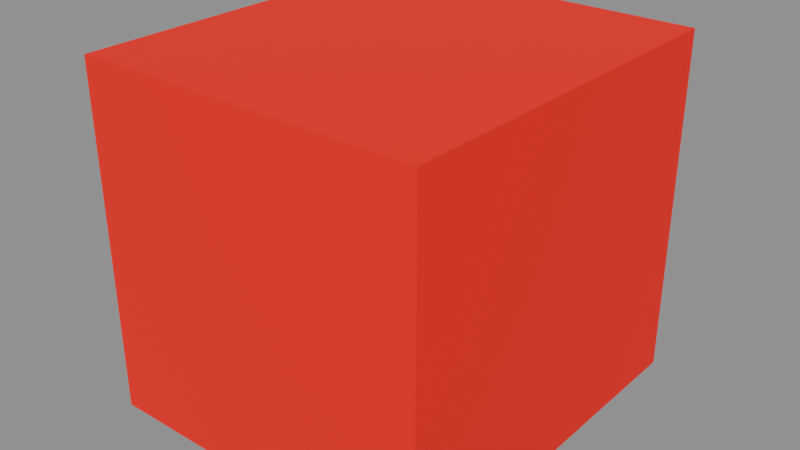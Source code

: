 # Source: M_FLOOR_Q.blend  (saved by Blender 5.1.30; exported with 4.5.12 LTS)
import bpy
from mathutils import Matrix  # noqa: F401  (used for matrix-valued properties, if any)

bpy.ops.wm.read_factory_settings(use_empty=True)
scene = bpy.context.scene
scene.name = 'Scene'

# ---- materials (node trees are filled in below, after node groups)
mat_terrainedit_mat = bpy.data.materials.new('TerrainEdit_Mat')
mat_terrainedit_mat.use_transparent_shadow = False

# ---- material node trees
mat_terrainedit_mat.use_nodes = True; mat_terrainedit_mat.node_tree.nodes.clear()
_N = mat_terrainedit_mat.node_tree.nodes; _L = mat_terrainedit_mat.node_tree.links
n0 = _N.new('ShaderNodeOutputMaterial'); n0.name = 'Material Output'; n0.location = (500, 0)
n1 = _N.new('ShaderNodeBsdfPrincipled'); n1.name = 'Principled BSDF'; n1.location = (200, 150)
n1.inputs[2].default_value = 1.0
n2 = _N.new('ShaderNodeRGB'); n2.name = 'Color'; n2.location = (0, 0)
n2.outputs[0].default_value = (1.0, 0.0, 0.0, 0.3256)
_L.new(n2.outputs[0], n1.inputs[0])
_L.new(n1.outputs[0], n0.inputs[0])
n0.is_active_output = True

# ---- meshes
me_m_floor_q = bpy.data.meshes.new('M_FLOOR_Q')
me_m_floor_q.from_pydata([(-1.666, 0.0, -1.666), (1.666, 0.0, 1.666), (-1.666, 0.0, 1.666), (1.666, 0.0, -1.666), (-1.666, 3.666, 1.666), (1.666, 3.666, -1.666), (-1.666, 3.666, -1.666), (1.666, 3.666, 1.666), (1.666, 0.0, 1.666), (1.666, 3.666, -1.666), (1.666, 3.666, 1.666), (1.666, 0.0, -1.666), (1.666, 0.0, -1.666), (-1.666, 3.666, -1.666), (1.666, 3.666, -1.666), (-1.666, 0.0, -1.666), (-1.666, 0.0, -1.666), (-1.666, 3.666, 1.666), (-1.666, 3.666, -1.666), (-1.666, 0.0, 1.666), (-1.666, 0.0, 1.666), (1.666, 3.666, 1.666), (-1.666, 3.666, 1.666), (1.666, 0.0, 1.666)], [], [(0, 1, 2), (3, 1, 0), (4, 5, 6), (7, 5, 4), (8, 9, 10), (11, 9, 8), (12, 13, 14), (15, 13, 12), (16, 17, 18), (19, 17, 16), (20, 21, 22), (23, 21, 20)])
me_m_floor_q.polygons.foreach_set('use_smooth', [True] * 12)
_uv = me_m_floor_q.uv_layers.new(name='UVMap')
_uv.uv.foreach_set('vector', [0.125, 0.25, 0.375, 0.0, 0.375, 0.25, 0.125, 0.0, 0.375, 0.0, 0.125, 0.25, 0.625, 0.25, 0.875, 0.0, 0.875, 0.25, 0.625, 0.0, 0.875, 0.0, 0.625, 0.25, 0.375, 1.0, 0.625, 0.75, 0.625, 1.0, 0.375, 0.75, 0.625, 0.75, 0.375, 1.0, 0.375, 0.75, 0.625, 0.5, 0.625, 0.75, 0.375, 0.5, 0.625, 0.5, 0.375, 0.75, 0.375, 0.5, 0.625, 0.25, 0.625, 0.5, 0.375, 0.25, 0.625, 0.25, 0.375, 0.5, 0.375, 0.25, 0.625, 0.0, 0.625, 0.25, 0.375, 0.0, 0.625, 0.0, 0.375, 0.25])
me_m_floor_q.materials.append(mat_terrainedit_mat)
me_m_floor_q.update()

# ---- objects
ob_m_floor_q = bpy.data.objects.new('M_FLOOR_Q', me_m_floor_q)

# ---- transforms, parenting, visibility, modifiers, constraints
ob_m_floor_q.location = (0.0, 0.0, 0.0)
ob_m_floor_q.rotation_mode = 'QUATERNION'
ob_m_floor_q.rotation_quaternion = (1.0, 0.0, 0.0, 0.0)

# ---- collection membership
scene.collection.objects.link(ob_m_floor_q)

# ---- scene / render settings (as saved in the file)
scene.frame_start = 1; scene.frame_end = 250; scene.frame_set(1)
scene.render.engine = 'BLENDER_EEVEE_NEXT'
scene.render.bake_bias = 0.0
scene.render.bake_samples = 0
scene.cycles.sampling_pattern = 'TABULATED_SOBOL'
scene.eevee.use_volume_custom_range = False
bpy.context.view_layer.update()

# ---- added for rendering (the .blend has no active camera and no usable light): camera, sun + grey world if the file has none
cam_auto = bpy.data.cameras.new('AutoCamera')
cam_auto.lens = 50.0
cam_auto.sensor_width = 36.0
cam_auto.clip_end = 1000.0
ob_auto_camera = bpy.data.objects.new('AutoCamera', cam_auto)
scene.collection.objects.link(ob_auto_camera)
ob_auto_camera.location = (5.52387, -4.79564, 4.4191)
ob_auto_camera.rotation_euler = (1.09748, -7.21219e-08, 0.694738)
scene.camera = ob_auto_camera
light_auto_sun = bpy.data.lights.new('AutoSun', 'SUN')
light_auto_sun.energy = 3.0
light_auto_sun.angle = 0.0523599
ob_auto_sun = bpy.data.objects.new('AutoSun', light_auto_sun)
scene.collection.objects.link(ob_auto_sun)
ob_auto_sun.rotation_euler = (0.872665, 0.174533, 0.523599)
if scene.world is None:
    world_auto = bpy.data.worlds.new('AutoWorld')
    world_auto.color = (0.3, 0.3, 0.3)
    scene.world = world_auto
bpy.context.view_layer.update()
